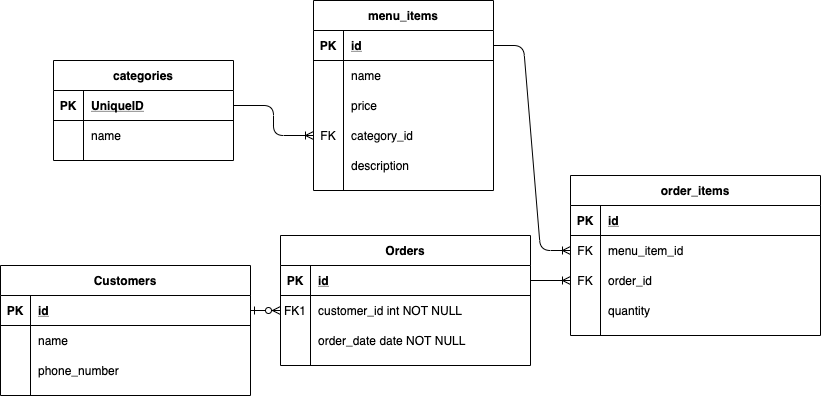

The diagram above was exported from draw.io. Its source (the exported page's mxGraphModel, read from the mxfile embedded in the PNG):
<mxGraphModel dx="1186" dy="717" grid="1" gridSize="10" guides="1" tooltips="1" connect="1" arrows="1" fold="1" page="1" pageScale="1" pageWidth="1100" pageHeight="850" math="0" shadow="0" extFonts="Permanent Marker^https://fonts.googleapis.com/css?family=Permanent+Marker">
  <root>
    <mxCell id="0" />
    <mxCell id="1" parent="0" />
    <mxCell id="C-vyLk0tnHw3VtMMgP7b-1" value="" style="edgeStyle=entityRelationEdgeStyle;endArrow=ERzeroToMany;startArrow=ERone;endFill=1;startFill=0;" parent="1" source="C-vyLk0tnHw3VtMMgP7b-24" target="C-vyLk0tnHw3VtMMgP7b-6" edge="1">
      <mxGeometry width="100" height="100" relative="1" as="geometry">
        <mxPoint x="447" y="596" as="sourcePoint" />
        <mxPoint x="547" y="496" as="targetPoint" />
      </mxGeometry>
    </mxCell>
    <mxCell id="BGBpWMX-KdY_QI_8o6L8-26" value="" style="edgeStyle=entityRelationEdgeStyle;fontSize=12;html=1;endArrow=ERoneToMany;exitX=1;exitY=0.5;exitDx=0;exitDy=0;entryX=0;entryY=0.5;entryDx=0;entryDy=0;" parent="1" source="BGBpWMX-KdY_QI_8o6L8-8" target="C-vyLk0tnHw3VtMMgP7b-17" edge="1">
      <mxGeometry width="100" height="100" relative="1" as="geometry">
        <mxPoint x="497" y="266" as="sourcePoint" />
        <mxPoint x="677" y="256" as="targetPoint" />
      </mxGeometry>
    </mxCell>
    <mxCell id="BGBpWMX-KdY_QI_8o6L8-43" value="" style="edgeStyle=entityRelationEdgeStyle;fontSize=12;html=1;endArrow=ERoneToMany;exitX=1;exitY=0.5;exitDx=0;exitDy=0;entryX=0;entryY=0.5;entryDx=0;entryDy=0;" parent="1" source="C-vyLk0tnHw3VtMMgP7b-3" target="C-vyLk0tnHw3VtMMgP7b-20" edge="1">
      <mxGeometry width="100" height="100" relative="1" as="geometry">
        <mxPoint x="537" y="286" as="sourcePoint" />
        <mxPoint x="647" y="306" as="targetPoint" />
      </mxGeometry>
    </mxCell>
    <mxCell id="C-vyLk0tnHw3VtMMgP7b-2" value="Orders" style="shape=table;startSize=30;container=1;collapsible=1;childLayout=tableLayout;fixedRows=1;rowLines=0;fontStyle=1;align=center;resizeLast=1;" parent="1" vertex="1">
      <mxGeometry x="367" y="436" width="250" height="130" as="geometry" />
    </mxCell>
    <mxCell id="C-vyLk0tnHw3VtMMgP7b-3" value="" style="shape=partialRectangle;collapsible=0;dropTarget=0;pointerEvents=0;fillColor=none;points=[[0,0.5],[1,0.5]];portConstraint=eastwest;top=0;left=0;right=0;bottom=1;" parent="C-vyLk0tnHw3VtMMgP7b-2" vertex="1">
      <mxGeometry y="30" width="250" height="30" as="geometry" />
    </mxCell>
    <mxCell id="C-vyLk0tnHw3VtMMgP7b-4" value="PK" style="shape=partialRectangle;overflow=hidden;connectable=0;fillColor=none;top=0;left=0;bottom=0;right=0;fontStyle=1;" parent="C-vyLk0tnHw3VtMMgP7b-3" vertex="1">
      <mxGeometry width="30" height="30" as="geometry" />
    </mxCell>
    <mxCell id="C-vyLk0tnHw3VtMMgP7b-5" value="id" style="shape=partialRectangle;overflow=hidden;connectable=0;fillColor=none;top=0;left=0;bottom=0;right=0;align=left;spacingLeft=6;fontStyle=5;" parent="C-vyLk0tnHw3VtMMgP7b-3" vertex="1">
      <mxGeometry x="30" width="220" height="30" as="geometry" />
    </mxCell>
    <mxCell id="C-vyLk0tnHw3VtMMgP7b-6" value="" style="shape=partialRectangle;collapsible=0;dropTarget=0;pointerEvents=0;fillColor=none;points=[[0,0.5],[1,0.5]];portConstraint=eastwest;top=0;left=0;right=0;bottom=0;" parent="C-vyLk0tnHw3VtMMgP7b-2" vertex="1">
      <mxGeometry y="60" width="250" height="30" as="geometry" />
    </mxCell>
    <mxCell id="C-vyLk0tnHw3VtMMgP7b-7" value="FK1" style="shape=partialRectangle;overflow=hidden;connectable=0;fillColor=none;top=0;left=0;bottom=0;right=0;" parent="C-vyLk0tnHw3VtMMgP7b-6" vertex="1">
      <mxGeometry width="30" height="30" as="geometry" />
    </mxCell>
    <mxCell id="C-vyLk0tnHw3VtMMgP7b-8" value="customer_id int NOT NULL" style="shape=partialRectangle;overflow=hidden;connectable=0;fillColor=none;top=0;left=0;bottom=0;right=0;align=left;spacingLeft=6;" parent="C-vyLk0tnHw3VtMMgP7b-6" vertex="1">
      <mxGeometry x="30" width="220" height="30" as="geometry" />
    </mxCell>
    <mxCell id="C-vyLk0tnHw3VtMMgP7b-9" value="" style="shape=partialRectangle;collapsible=0;dropTarget=0;pointerEvents=0;fillColor=none;points=[[0,0.5],[1,0.5]];portConstraint=eastwest;top=0;left=0;right=0;bottom=0;" parent="C-vyLk0tnHw3VtMMgP7b-2" vertex="1">
      <mxGeometry y="90" width="250" height="30" as="geometry" />
    </mxCell>
    <mxCell id="C-vyLk0tnHw3VtMMgP7b-10" value="" style="shape=partialRectangle;overflow=hidden;connectable=0;fillColor=none;top=0;left=0;bottom=0;right=0;" parent="C-vyLk0tnHw3VtMMgP7b-9" vertex="1">
      <mxGeometry width="30" height="30" as="geometry" />
    </mxCell>
    <mxCell id="C-vyLk0tnHw3VtMMgP7b-11" value="order_date date NOT NULL" style="shape=partialRectangle;overflow=hidden;connectable=0;fillColor=none;top=0;left=0;bottom=0;right=0;align=left;spacingLeft=6;" parent="C-vyLk0tnHw3VtMMgP7b-9" vertex="1">
      <mxGeometry x="30" width="220" height="30" as="geometry" />
    </mxCell>
    <mxCell id="C-vyLk0tnHw3VtMMgP7b-23" value="Customers" style="shape=table;startSize=30;container=1;collapsible=1;childLayout=tableLayout;fixedRows=1;rowLines=0;fontStyle=1;align=center;resizeLast=1;" parent="1" vertex="1">
      <mxGeometry x="87" y="466" width="250" height="130" as="geometry" />
    </mxCell>
    <mxCell id="C-vyLk0tnHw3VtMMgP7b-24" value="" style="shape=partialRectangle;collapsible=0;dropTarget=0;pointerEvents=0;fillColor=none;points=[[0,0.5],[1,0.5]];portConstraint=eastwest;top=0;left=0;right=0;bottom=1;" parent="C-vyLk0tnHw3VtMMgP7b-23" vertex="1">
      <mxGeometry y="30" width="250" height="30" as="geometry" />
    </mxCell>
    <mxCell id="C-vyLk0tnHw3VtMMgP7b-25" value="PK" style="shape=partialRectangle;overflow=hidden;connectable=0;fillColor=none;top=0;left=0;bottom=0;right=0;fontStyle=1;" parent="C-vyLk0tnHw3VtMMgP7b-24" vertex="1">
      <mxGeometry width="30" height="30" as="geometry" />
    </mxCell>
    <mxCell id="C-vyLk0tnHw3VtMMgP7b-26" value="id" style="shape=partialRectangle;overflow=hidden;connectable=0;fillColor=none;top=0;left=0;bottom=0;right=0;align=left;spacingLeft=6;fontStyle=5;" parent="C-vyLk0tnHw3VtMMgP7b-24" vertex="1">
      <mxGeometry x="30" width="220" height="30" as="geometry" />
    </mxCell>
    <mxCell id="C-vyLk0tnHw3VtMMgP7b-27" value="" style="shape=partialRectangle;collapsible=0;dropTarget=0;pointerEvents=0;fillColor=none;points=[[0,0.5],[1,0.5]];portConstraint=eastwest;top=0;left=0;right=0;bottom=0;" parent="C-vyLk0tnHw3VtMMgP7b-23" vertex="1">
      <mxGeometry y="60" width="250" height="30" as="geometry" />
    </mxCell>
    <mxCell id="C-vyLk0tnHw3VtMMgP7b-28" value="" style="shape=partialRectangle;overflow=hidden;connectable=0;fillColor=none;top=0;left=0;bottom=0;right=0;" parent="C-vyLk0tnHw3VtMMgP7b-27" vertex="1">
      <mxGeometry width="30" height="30" as="geometry" />
    </mxCell>
    <mxCell id="C-vyLk0tnHw3VtMMgP7b-29" value="name" style="shape=partialRectangle;overflow=hidden;connectable=0;fillColor=none;top=0;left=0;bottom=0;right=0;align=left;spacingLeft=6;" parent="C-vyLk0tnHw3VtMMgP7b-27" vertex="1">
      <mxGeometry x="30" width="220" height="30" as="geometry" />
    </mxCell>
    <mxCell id="LOiTyqHjv_azGJjkdSrP-18" value="" style="shape=partialRectangle;collapsible=0;dropTarget=0;pointerEvents=0;fillColor=none;top=0;left=0;bottom=0;right=0;points=[[0,0.5],[1,0.5]];portConstraint=eastwest;" vertex="1" parent="C-vyLk0tnHw3VtMMgP7b-23">
      <mxGeometry y="90" width="250" height="30" as="geometry" />
    </mxCell>
    <mxCell id="LOiTyqHjv_azGJjkdSrP-19" value="" style="shape=partialRectangle;connectable=0;fillColor=none;top=0;left=0;bottom=0;right=0;editable=1;overflow=hidden;" vertex="1" parent="LOiTyqHjv_azGJjkdSrP-18">
      <mxGeometry width="30" height="30" as="geometry" />
    </mxCell>
    <mxCell id="LOiTyqHjv_azGJjkdSrP-20" value="phone_number" style="shape=partialRectangle;connectable=0;fillColor=none;top=0;left=0;bottom=0;right=0;align=left;spacingLeft=6;overflow=hidden;" vertex="1" parent="LOiTyqHjv_azGJjkdSrP-18">
      <mxGeometry x="30" width="220" height="30" as="geometry" />
    </mxCell>
    <mxCell id="C-vyLk0tnHw3VtMMgP7b-13" value="order_items" style="shape=table;startSize=30;container=1;collapsible=1;childLayout=tableLayout;fixedRows=1;rowLines=0;fontStyle=1;align=center;resizeLast=1;" parent="1" vertex="1">
      <mxGeometry x="657" y="376" width="250" height="160" as="geometry" />
    </mxCell>
    <mxCell id="C-vyLk0tnHw3VtMMgP7b-14" value="" style="shape=partialRectangle;collapsible=0;dropTarget=0;pointerEvents=0;fillColor=none;points=[[0,0.5],[1,0.5]];portConstraint=eastwest;top=0;left=0;right=0;bottom=1;" parent="C-vyLk0tnHw3VtMMgP7b-13" vertex="1">
      <mxGeometry y="30" width="250" height="30" as="geometry" />
    </mxCell>
    <mxCell id="C-vyLk0tnHw3VtMMgP7b-15" value="PK" style="shape=partialRectangle;overflow=hidden;connectable=0;fillColor=none;top=0;left=0;bottom=0;right=0;fontStyle=1;" parent="C-vyLk0tnHw3VtMMgP7b-14" vertex="1">
      <mxGeometry width="30" height="30" as="geometry" />
    </mxCell>
    <mxCell id="C-vyLk0tnHw3VtMMgP7b-16" value="id" style="shape=partialRectangle;overflow=hidden;connectable=0;fillColor=none;top=0;left=0;bottom=0;right=0;align=left;spacingLeft=6;fontStyle=5;" parent="C-vyLk0tnHw3VtMMgP7b-14" vertex="1">
      <mxGeometry x="30" width="220" height="30" as="geometry" />
    </mxCell>
    <mxCell id="C-vyLk0tnHw3VtMMgP7b-17" value="" style="shape=partialRectangle;collapsible=0;dropTarget=0;pointerEvents=0;fillColor=none;points=[[0,0.5],[1,0.5]];portConstraint=eastwest;top=0;left=0;right=0;bottom=0;" parent="C-vyLk0tnHw3VtMMgP7b-13" vertex="1">
      <mxGeometry y="60" width="250" height="30" as="geometry" />
    </mxCell>
    <mxCell id="C-vyLk0tnHw3VtMMgP7b-18" value="FK" style="shape=partialRectangle;overflow=hidden;connectable=0;fillColor=none;top=0;left=0;bottom=0;right=0;" parent="C-vyLk0tnHw3VtMMgP7b-17" vertex="1">
      <mxGeometry width="30" height="30" as="geometry" />
    </mxCell>
    <mxCell id="C-vyLk0tnHw3VtMMgP7b-19" value="menu_item_id" style="shape=partialRectangle;overflow=hidden;connectable=0;fillColor=none;top=0;left=0;bottom=0;right=0;align=left;spacingLeft=6;" parent="C-vyLk0tnHw3VtMMgP7b-17" vertex="1">
      <mxGeometry x="30" width="220" height="30" as="geometry" />
    </mxCell>
    <mxCell id="C-vyLk0tnHw3VtMMgP7b-20" value="" style="shape=partialRectangle;collapsible=0;dropTarget=0;pointerEvents=0;fillColor=none;points=[[0,0.5],[1,0.5]];portConstraint=eastwest;top=0;left=0;right=0;bottom=0;" parent="C-vyLk0tnHw3VtMMgP7b-13" vertex="1">
      <mxGeometry y="90" width="250" height="30" as="geometry" />
    </mxCell>
    <mxCell id="C-vyLk0tnHw3VtMMgP7b-21" value="FK" style="shape=partialRectangle;overflow=hidden;connectable=0;fillColor=none;top=0;left=0;bottom=0;right=0;" parent="C-vyLk0tnHw3VtMMgP7b-20" vertex="1">
      <mxGeometry width="30" height="30" as="geometry" />
    </mxCell>
    <mxCell id="C-vyLk0tnHw3VtMMgP7b-22" value="order_id" style="shape=partialRectangle;overflow=hidden;connectable=0;fillColor=none;top=0;left=0;bottom=0;right=0;align=left;spacingLeft=6;" parent="C-vyLk0tnHw3VtMMgP7b-20" vertex="1">
      <mxGeometry x="30" width="220" height="30" as="geometry" />
    </mxCell>
    <mxCell id="BGBpWMX-KdY_QI_8o6L8-46" value="" style="shape=partialRectangle;collapsible=0;dropTarget=0;pointerEvents=0;fillColor=none;top=0;left=0;bottom=0;right=0;points=[[0,0.5],[1,0.5]];portConstraint=eastwest;" parent="C-vyLk0tnHw3VtMMgP7b-13" vertex="1">
      <mxGeometry y="120" width="250" height="30" as="geometry" />
    </mxCell>
    <mxCell id="BGBpWMX-KdY_QI_8o6L8-47" value="" style="shape=partialRectangle;connectable=0;fillColor=none;top=0;left=0;bottom=0;right=0;editable=1;overflow=hidden;" parent="BGBpWMX-KdY_QI_8o6L8-46" vertex="1">
      <mxGeometry width="30" height="30" as="geometry" />
    </mxCell>
    <mxCell id="BGBpWMX-KdY_QI_8o6L8-48" value="quantity" style="shape=partialRectangle;connectable=0;fillColor=none;top=0;left=0;bottom=0;right=0;align=left;spacingLeft=6;overflow=hidden;" parent="BGBpWMX-KdY_QI_8o6L8-46" vertex="1">
      <mxGeometry x="30" width="220" height="30" as="geometry" />
    </mxCell>
    <mxCell id="LOiTyqHjv_azGJjkdSrP-1" value="categories" style="shape=table;startSize=30;container=1;collapsible=1;childLayout=tableLayout;fixedRows=1;rowLines=0;fontStyle=1;align=center;resizeLast=1;" vertex="1" parent="1">
      <mxGeometry x="140" y="261" width="180" height="100" as="geometry" />
    </mxCell>
    <mxCell id="LOiTyqHjv_azGJjkdSrP-2" value="" style="shape=partialRectangle;collapsible=0;dropTarget=0;pointerEvents=0;fillColor=none;top=0;left=0;bottom=1;right=0;points=[[0,0.5],[1,0.5]];portConstraint=eastwest;" vertex="1" parent="LOiTyqHjv_azGJjkdSrP-1">
      <mxGeometry y="30" width="180" height="30" as="geometry" />
    </mxCell>
    <mxCell id="LOiTyqHjv_azGJjkdSrP-3" value="PK" style="shape=partialRectangle;connectable=0;fillColor=none;top=0;left=0;bottom=0;right=0;fontStyle=1;overflow=hidden;" vertex="1" parent="LOiTyqHjv_azGJjkdSrP-2">
      <mxGeometry width="30" height="30" as="geometry" />
    </mxCell>
    <mxCell id="LOiTyqHjv_azGJjkdSrP-4" value="UniqueID" style="shape=partialRectangle;connectable=0;fillColor=none;top=0;left=0;bottom=0;right=0;align=left;spacingLeft=6;fontStyle=5;overflow=hidden;" vertex="1" parent="LOiTyqHjv_azGJjkdSrP-2">
      <mxGeometry x="30" width="150" height="30" as="geometry" />
    </mxCell>
    <mxCell id="LOiTyqHjv_azGJjkdSrP-5" value="" style="shape=partialRectangle;collapsible=0;dropTarget=0;pointerEvents=0;fillColor=none;top=0;left=0;bottom=0;right=0;points=[[0,0.5],[1,0.5]];portConstraint=eastwest;" vertex="1" parent="LOiTyqHjv_azGJjkdSrP-1">
      <mxGeometry y="60" width="180" height="30" as="geometry" />
    </mxCell>
    <mxCell id="LOiTyqHjv_azGJjkdSrP-6" value="" style="shape=partialRectangle;connectable=0;fillColor=none;top=0;left=0;bottom=0;right=0;editable=1;overflow=hidden;" vertex="1" parent="LOiTyqHjv_azGJjkdSrP-5">
      <mxGeometry width="30" height="30" as="geometry" />
    </mxCell>
    <mxCell id="LOiTyqHjv_azGJjkdSrP-7" value="name" style="shape=partialRectangle;connectable=0;fillColor=none;top=0;left=0;bottom=0;right=0;align=left;spacingLeft=6;overflow=hidden;" vertex="1" parent="LOiTyqHjv_azGJjkdSrP-5">
      <mxGeometry x="30" width="150" height="30" as="geometry" />
    </mxCell>
    <mxCell id="BGBpWMX-KdY_QI_8o6L8-7" value="menu_items" style="shape=table;startSize=30;container=1;collapsible=1;childLayout=tableLayout;fixedRows=1;rowLines=0;fontStyle=1;align=center;resizeLast=1;" parent="1" vertex="1">
      <mxGeometry x="400" y="201" width="180" height="190" as="geometry" />
    </mxCell>
    <mxCell id="BGBpWMX-KdY_QI_8o6L8-8" value="" style="shape=partialRectangle;collapsible=0;dropTarget=0;pointerEvents=0;fillColor=none;top=0;left=0;bottom=1;right=0;points=[[0,0.5],[1,0.5]];portConstraint=eastwest;" parent="BGBpWMX-KdY_QI_8o6L8-7" vertex="1">
      <mxGeometry y="30" width="180" height="30" as="geometry" />
    </mxCell>
    <mxCell id="BGBpWMX-KdY_QI_8o6L8-9" value="PK" style="shape=partialRectangle;connectable=0;fillColor=none;top=0;left=0;bottom=0;right=0;fontStyle=1;overflow=hidden;" parent="BGBpWMX-KdY_QI_8o6L8-8" vertex="1">
      <mxGeometry width="30" height="30" as="geometry" />
    </mxCell>
    <mxCell id="BGBpWMX-KdY_QI_8o6L8-10" value="id" style="shape=partialRectangle;connectable=0;fillColor=none;top=0;left=0;bottom=0;right=0;align=left;spacingLeft=6;fontStyle=5;overflow=hidden;" parent="BGBpWMX-KdY_QI_8o6L8-8" vertex="1">
      <mxGeometry x="30" width="150" height="30" as="geometry" />
    </mxCell>
    <mxCell id="BGBpWMX-KdY_QI_8o6L8-11" value="" style="shape=partialRectangle;collapsible=0;dropTarget=0;pointerEvents=0;fillColor=none;top=0;left=0;bottom=0;right=0;points=[[0,0.5],[1,0.5]];portConstraint=eastwest;" parent="BGBpWMX-KdY_QI_8o6L8-7" vertex="1">
      <mxGeometry y="60" width="180" height="30" as="geometry" />
    </mxCell>
    <mxCell id="BGBpWMX-KdY_QI_8o6L8-12" value="" style="shape=partialRectangle;connectable=0;fillColor=none;top=0;left=0;bottom=0;right=0;editable=1;overflow=hidden;" parent="BGBpWMX-KdY_QI_8o6L8-11" vertex="1">
      <mxGeometry width="30" height="30" as="geometry" />
    </mxCell>
    <mxCell id="BGBpWMX-KdY_QI_8o6L8-13" value="name" style="shape=partialRectangle;connectable=0;fillColor=none;top=0;left=0;bottom=0;right=0;align=left;spacingLeft=6;overflow=hidden;" parent="BGBpWMX-KdY_QI_8o6L8-11" vertex="1">
      <mxGeometry x="30" width="150" height="30" as="geometry" />
    </mxCell>
    <mxCell id="BGBpWMX-KdY_QI_8o6L8-14" value="" style="shape=partialRectangle;collapsible=0;dropTarget=0;pointerEvents=0;fillColor=none;top=0;left=0;bottom=0;right=0;points=[[0,0.5],[1,0.5]];portConstraint=eastwest;" parent="BGBpWMX-KdY_QI_8o6L8-7" vertex="1">
      <mxGeometry y="90" width="180" height="30" as="geometry" />
    </mxCell>
    <mxCell id="BGBpWMX-KdY_QI_8o6L8-15" value="" style="shape=partialRectangle;connectable=0;fillColor=none;top=0;left=0;bottom=0;right=0;editable=1;overflow=hidden;" parent="BGBpWMX-KdY_QI_8o6L8-14" vertex="1">
      <mxGeometry width="30" height="30" as="geometry" />
    </mxCell>
    <mxCell id="BGBpWMX-KdY_QI_8o6L8-16" value="price" style="shape=partialRectangle;connectable=0;fillColor=none;top=0;left=0;bottom=0;right=0;align=left;spacingLeft=6;overflow=hidden;" parent="BGBpWMX-KdY_QI_8o6L8-14" vertex="1">
      <mxGeometry x="30" width="150" height="30" as="geometry" />
    </mxCell>
    <mxCell id="LOiTyqHjv_azGJjkdSrP-14" value="" style="shape=partialRectangle;collapsible=0;dropTarget=0;pointerEvents=0;fillColor=none;top=0;left=0;bottom=0;right=0;points=[[0,0.5],[1,0.5]];portConstraint=eastwest;" vertex="1" parent="BGBpWMX-KdY_QI_8o6L8-7">
      <mxGeometry y="120" width="180" height="30" as="geometry" />
    </mxCell>
    <mxCell id="LOiTyqHjv_azGJjkdSrP-15" value="FK" style="shape=partialRectangle;connectable=0;fillColor=none;top=0;left=0;bottom=0;right=0;editable=1;overflow=hidden;" vertex="1" parent="LOiTyqHjv_azGJjkdSrP-14">
      <mxGeometry width="30" height="30" as="geometry" />
    </mxCell>
    <mxCell id="LOiTyqHjv_azGJjkdSrP-16" value="category_id" style="shape=partialRectangle;connectable=0;fillColor=none;top=0;left=0;bottom=0;right=0;align=left;spacingLeft=6;overflow=hidden;" vertex="1" parent="LOiTyqHjv_azGJjkdSrP-14">
      <mxGeometry x="30" width="150" height="30" as="geometry" />
    </mxCell>
    <mxCell id="BGBpWMX-KdY_QI_8o6L8-17" value="" style="shape=partialRectangle;collapsible=0;dropTarget=0;pointerEvents=0;fillColor=none;top=0;left=0;bottom=0;right=0;points=[[0,0.5],[1,0.5]];portConstraint=eastwest;" parent="BGBpWMX-KdY_QI_8o6L8-7" vertex="1">
      <mxGeometry y="150" width="180" height="30" as="geometry" />
    </mxCell>
    <mxCell id="BGBpWMX-KdY_QI_8o6L8-18" value="" style="shape=partialRectangle;connectable=0;fillColor=none;top=0;left=0;bottom=0;right=0;editable=1;overflow=hidden;" parent="BGBpWMX-KdY_QI_8o6L8-17" vertex="1">
      <mxGeometry width="30" height="30" as="geometry" />
    </mxCell>
    <mxCell id="BGBpWMX-KdY_QI_8o6L8-19" value="description" style="shape=partialRectangle;connectable=0;fillColor=none;top=0;left=0;bottom=0;right=0;align=left;spacingLeft=6;overflow=hidden;" parent="BGBpWMX-KdY_QI_8o6L8-17" vertex="1">
      <mxGeometry x="30" width="150" height="30" as="geometry" />
    </mxCell>
    <mxCell id="LOiTyqHjv_azGJjkdSrP-17" value="" style="edgeStyle=orthogonalEdgeStyle;fontSize=12;html=1;endArrow=ERoneToMany;entryX=0;entryY=0.5;entryDx=0;entryDy=0;" edge="1" parent="1" source="LOiTyqHjv_azGJjkdSrP-2" target="LOiTyqHjv_azGJjkdSrP-14">
      <mxGeometry width="100" height="100" relative="1" as="geometry">
        <mxPoint x="250" y="260" as="sourcePoint" />
        <mxPoint x="370" y="280" as="targetPoint" />
      </mxGeometry>
    </mxCell>
  </root>
</mxGraphModel>